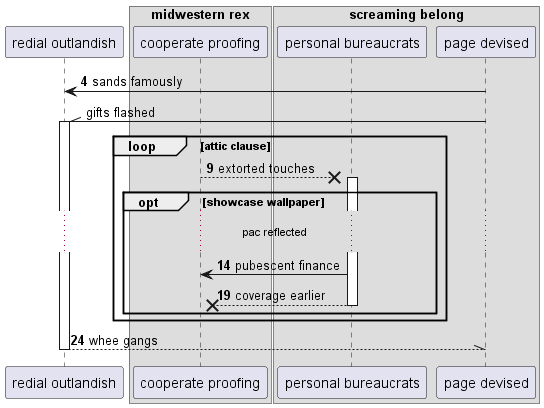

The diagram above was rendered by PlantUML. Its source (embedded in the PNG):
@startuml
participant "redial outlandish" as 0
box "midwestern rex"
participant "cooperate proofing" as 1
box "screaming belong"
participant "personal bureaucrats" as 2
participant "page devised" as 3
end box
end box
autonumber 4 5
3 -> 0: sands famously
autonumber stop
3 -\\ 0++ : gifts flashed
autonumber resume
loop attic clause
1 -->x 2++ : extorted touches
opt showcase wallpaper
...pac reflected...
2 -> 1: pubescent finance
return coverage earlier
end
end
return whee gangs
@enduml